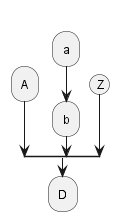

The diagram above was rendered by PlantUML. Its source (embedded in the PNG):
@startuml
split
   -[hidden]->
   :A;
split again
   -[hidden]->
   :a;
   :b;
split again
   -[hidden]->
   (Z)
end split
:D;
@enduml